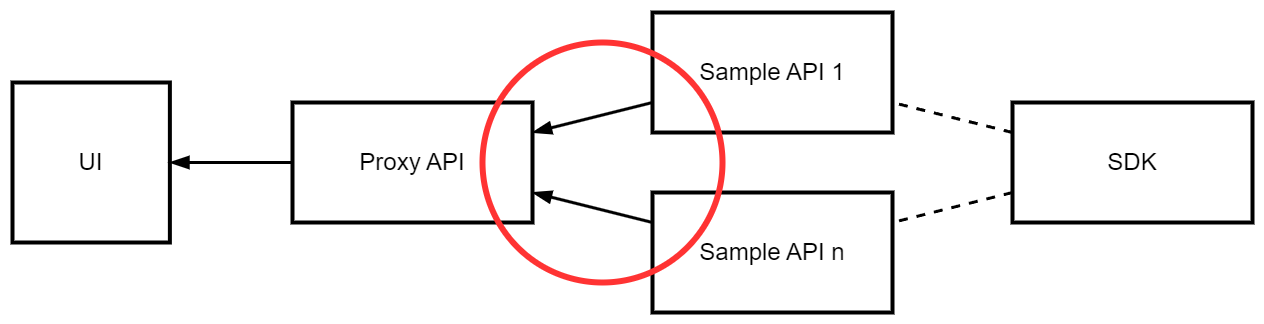

The diagram above was exported from draw.io. Its source (the exported page's mxGraphModel, read from the mxfile embedded in the PNG):
<mxGraphModel dx="1834" dy="785" grid="1" gridSize="10" guides="1" tooltips="1" connect="1" arrows="1" fold="1" page="0" pageScale="1" pageWidth="850" pageHeight="1100" math="0" shadow="0">
  <root>
    <mxCell id="0" />
    <mxCell id="1" parent="0" />
    <mxCell id="fCGY8hcNsHmqsEvwSSPu-1" value="UI" style="rounded=0;whiteSpace=wrap;html=1;fillColor=none;fontSize=24;strokeWidth=4;" parent="1" vertex="1">
      <mxGeometry y="200" width="157.3770491803279" height="159.99999999999997" as="geometry" />
    </mxCell>
    <mxCell id="fCGY8hcNsHmqsEvwSSPu-11" value="" style="edgeStyle=orthogonalEdgeStyle;rounded=0;orthogonalLoop=1;jettySize=auto;html=1;endArrow=blockThin;endFill=1;strokeWidth=3;endSize=12;startSize=12;" parent="1" source="fCGY8hcNsHmqsEvwSSPu-2" target="fCGY8hcNsHmqsEvwSSPu-1" edge="1">
      <mxGeometry relative="1" as="geometry" />
    </mxCell>
    <mxCell id="fCGY8hcNsHmqsEvwSSPu-2" value="Proxy API" style="rounded=0;whiteSpace=wrap;html=1;fillColor=none;fontSize=24;strokeWidth=4;" parent="1" vertex="1">
      <mxGeometry x="280" y="220" width="240" height="120" as="geometry" />
    </mxCell>
    <mxCell id="fCGY8hcNsHmqsEvwSSPu-3" value="SDK" style="rounded=0;whiteSpace=wrap;html=1;fillColor=none;fontSize=24;strokeWidth=4;" parent="1" vertex="1">
      <mxGeometry x="1000" y="220" width="240" height="120" as="geometry" />
    </mxCell>
    <mxCell id="fCGY8hcNsHmqsEvwSSPu-7" style="rounded=0;orthogonalLoop=1;jettySize=auto;html=1;endArrow=blockThin;endFill=1;strokeWidth=3;endSize=12;startSize=12;" parent="1" source="fCGY8hcNsHmqsEvwSSPu-4" target="fCGY8hcNsHmqsEvwSSPu-2" edge="1">
      <mxGeometry relative="1" as="geometry" />
    </mxCell>
    <mxCell id="fCGY8hcNsHmqsEvwSSPu-4" value="Sample API 1" style="rounded=0;whiteSpace=wrap;html=1;fillColor=none;fontSize=24;strokeWidth=4;" parent="1" vertex="1">
      <mxGeometry x="640" y="130" width="240" height="120" as="geometry" />
    </mxCell>
    <mxCell id="fCGY8hcNsHmqsEvwSSPu-8" style="rounded=0;orthogonalLoop=1;jettySize=auto;html=1;endArrow=blockThin;endFill=1;strokeWidth=3;endSize=12;startSize=12;" parent="1" source="fCGY8hcNsHmqsEvwSSPu-6" target="fCGY8hcNsHmqsEvwSSPu-2" edge="1">
      <mxGeometry relative="1" as="geometry" />
    </mxCell>
    <mxCell id="fCGY8hcNsHmqsEvwSSPu-6" value="Sample API n" style="rounded=0;whiteSpace=wrap;html=1;fillColor=none;fontSize=24;strokeWidth=4;" parent="1" vertex="1">
      <mxGeometry x="640" y="310" width="240" height="120" as="geometry" />
    </mxCell>
    <mxCell id="fCGY8hcNsHmqsEvwSSPu-9" style="rounded=0;orthogonalLoop=1;jettySize=auto;html=1;dashed=1;endArrow=none;endFill=0;strokeWidth=3;endSize=12;startSize=12;" parent="1" source="fCGY8hcNsHmqsEvwSSPu-3" target="fCGY8hcNsHmqsEvwSSPu-6" edge="1">
      <mxGeometry relative="1" as="geometry" />
    </mxCell>
    <mxCell id="fCGY8hcNsHmqsEvwSSPu-10" value="" style="endArrow=none;dashed=1;html=1;strokeWidth=3;rounded=0;endSize=12;startSize=12;" parent="1" source="fCGY8hcNsHmqsEvwSSPu-3" target="fCGY8hcNsHmqsEvwSSPu-4" edge="1">
      <mxGeometry width="50" height="50" relative="1" as="geometry">
        <mxPoint x="452.4590163934427" y="340" as="sourcePoint" />
        <mxPoint x="550.8196721311476" y="239.99999999999997" as="targetPoint" />
      </mxGeometry>
    </mxCell>
    <mxCell id="ocW5ki-xF1m6Pj66KLUf-4" value="" style="ellipse;whiteSpace=wrap;html=1;aspect=fixed;fillColor=none;strokeWidth=6;strokeColor=#FF3333;" vertex="1" parent="1">
      <mxGeometry x="470" y="160" width="240" height="240" as="geometry" />
    </mxCell>
  </root>
</mxGraphModel>